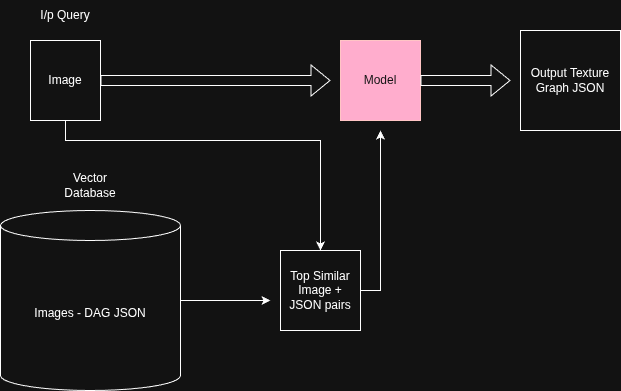

The diagram above was exported from draw.io. Its source (the exported page's mxGraphModel, read from the mxfile embedded in the PNG):
<mxGraphModel dx="828" dy="720" grid="1" gridSize="10" guides="1" tooltips="1" connect="1" arrows="1" fold="1" page="1" pageScale="1" pageWidth="850" pageHeight="1100" math="0" shadow="0">
  <root>
    <mxCell id="0" />
    <mxCell id="1" parent="0" />
    <mxCell id="2" parent="1" style="text;html=1;whiteSpace=wrap;strokeColor=none;fillColor=none;align=center;verticalAlign=middle;rounded=0;" value="I/p Query" vertex="1">
      <mxGeometry height="30" width="60" x="145" y="110" as="geometry" />
    </mxCell>
    <mxCell id="10" edge="1" parent="1" source="3" style="edgeStyle=orthogonalEdgeStyle;rounded=0;orthogonalLoop=1;jettySize=auto;html=1;entryX=0.5;entryY=0;entryDx=0;entryDy=0;" target="12">
      <mxGeometry relative="1" as="geometry">
        <Array as="points">
          <mxPoint x="175" y="250" />
          <mxPoint x="430" y="250" />
        </Array>
        <mxPoint x="400" y="340" as="targetPoint" />
      </mxGeometry>
    </mxCell>
    <mxCell id="3" parent="1" style="rounded=0;whiteSpace=wrap;html=1;" value="Image" vertex="1">
      <mxGeometry height="80" width="70" x="140" y="150" as="geometry" />
    </mxCell>
    <mxCell id="5" parent="1" style="whiteSpace=wrap;html=1;aspect=fixed;fillColor=#a20025;fontColor=#ffffff;strokeColor=#6F0000;" value="Model" vertex="1">
      <mxGeometry height="80" width="80" x="450" y="150" as="geometry" />
    </mxCell>
    <mxCell id="6" edge="1" parent="1" source="3" style="shape=flexArrow;endArrow=classic;html=1;rounded=0;exitX=1;exitY=0.5;exitDx=0;exitDy=0;" value="">
      <mxGeometry height="50" relative="1" width="50" as="geometry">
        <mxPoint x="310" y="330" as="sourcePoint" />
        <mxPoint x="440" y="190" as="targetPoint" />
      </mxGeometry>
    </mxCell>
    <mxCell id="11" edge="1" parent="1" source="7" style="edgeStyle=orthogonalEdgeStyle;rounded=0;orthogonalLoop=1;jettySize=auto;html=1;">
      <mxGeometry relative="1" as="geometry">
        <mxPoint x="380" y="410" as="targetPoint" />
      </mxGeometry>
    </mxCell>
    <mxCell id="7" parent="1" style="shape=cylinder3;whiteSpace=wrap;html=1;boundedLbl=1;backgroundOutline=1;size=15;" value="Images - DAG JSON" vertex="1">
      <mxGeometry height="180" width="180" x="110" y="320" as="geometry" />
    </mxCell>
    <mxCell id="8" parent="1" style="text;html=1;whiteSpace=wrap;strokeColor=none;fillColor=none;align=center;verticalAlign=middle;rounded=0;" value="Vector Database" vertex="1">
      <mxGeometry height="30" width="60" x="170" y="280" as="geometry" />
    </mxCell>
    <mxCell id="13" edge="1" parent="1" source="12" style="edgeStyle=orthogonalEdgeStyle;rounded=0;orthogonalLoop=1;jettySize=auto;html=1;">
      <mxGeometry relative="1" as="geometry">
        <mxPoint x="490" y="240" as="targetPoint" />
      </mxGeometry>
    </mxCell>
    <mxCell id="12" parent="1" style="whiteSpace=wrap;html=1;aspect=fixed;" value="Top Similar Image + JSON pairs" vertex="1">
      <mxGeometry height="80" width="80" x="390" y="360" as="geometry" />
    </mxCell>
    <mxCell id="14" edge="1" parent="1" source="5" style="shape=flexArrow;endArrow=classic;html=1;rounded=0;exitX=1;exitY=0.5;exitDx=0;exitDy=0;" value="">
      <mxGeometry height="50" relative="1" width="50" as="geometry">
        <mxPoint x="310" y="420" as="sourcePoint" />
        <mxPoint x="620" y="190" as="targetPoint" />
      </mxGeometry>
    </mxCell>
    <mxCell id="15" parent="1" style="whiteSpace=wrap;html=1;aspect=fixed;" value="Output Texture Graph JSON" vertex="1">
      <mxGeometry height="100" width="100" x="630" y="140" as="geometry" />
    </mxCell>
  </root>
</mxGraphModel>